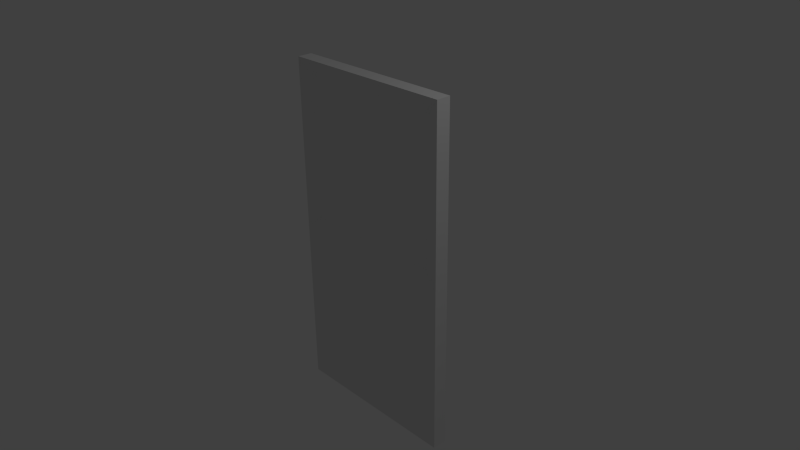 # Source: door.blend  (saved by Blender 2.71.0; exported with 4.5.12 LTS)
import bpy
from mathutils import Matrix  # noqa: F401  (used for matrix-valued properties, if any)

bpy.ops.wm.read_factory_settings(use_empty=True)
scene = bpy.context.scene
scene.name = 'Scene'

# ---- collections
col_collection_1 = bpy.data.collections.new('Collection 1'); scene.collection.children.link(col_collection_1)

# ---- materials (node trees are filled in below, after node groups)
mat_door = bpy.data.materials.new('Door')
mat_door.alpha_threshold = 0.0
mat_door.use_transparent_shadow = False
mat_door.roughness = 0.5
mat_door.line_color = (0.0, 0.0, 0.0, 1.0)
mat_door_window = bpy.data.materials.new('Door Window')
mat_door_window.alpha_threshold = 0.0
mat_door_window.use_transparent_shadow = False
mat_door_window.roughness = 0.5
mat_door_window.line_color = (0.0, 0.0, 0.0, 1.0)

# ---- material node trees

# ---- world
world_world = bpy.data.worlds.new('World'); scene.world = world_world
world_world.color = (0.05088, 0.05088, 0.05088)
world_world.use_sun_shadow = False
world_world.sun_shadow_jitter_overblur = 0.0
world_world.cycles.sampling_method = 'MANUAL'
world_world.cycles.sample_map_resolution = 256

# ---- cameras
cam_camera = bpy.data.cameras.new('Camera')
cam_camera.clip_end = 100.0
cam_camera.lens = 35.0
cam_camera.sensor_width = 32.0
cam_camera.sensor_height = 18.0
cam_camera.ortho_scale = 7.314
cam_camera.dof.focus_distance = 0.0
cam_camera.dof.aperture_fstop = 128.0

# ---- lights
light_lamp = bpy.data.lights.new('Lamp', 'POINT')
light_lamp.transmission_factor = 0.0
light_lamp.cutoff_distance = 30.0
light_lamp.energy = 100.0
light_lamp.shadow_buffer_clip_start = 1.001
light_lamp.shadow_soft_size = 0.1
light_lamp.shadow_maximum_resolution = 0.006
light_lamp.use_absolute_resolution = True
light_lamp.cycles.use_multiple_importance_sampling = False

# ---- meshes
me_cube = bpy.data.meshes.new('Cube')
me_cube.from_pydata([(1.0, 1.0, -1.0), (1.0, -1.0, -1.0), (-1.0, -1.0, -1.0), (-1.0, 1.0, -1.0), (1.0, 1.0, 1.0), (1.0, -1.0, 1.0), (-1.0, -1.0, 1.0), (-1.0, 1.0, 1.0), (1.0, 1.0, 0.0), (1.0, -1.0, 0.0), (-1.0, -1.0, 0.0), (-1.0, 1.0, 0.0), (0.8231, -0.3954, 0.9115), (-0.8231, -0.3954, 0.9115), (0.8231, -0.3954, 0.08846), (-0.8231, -0.3954, 0.08846)], [], [(0, 1, 2, 3), (4, 7, 6, 5), (8, 4, 5, 9), (10, 9, 14, 15), (10, 6, 7, 11), (8, 0, 3, 11), (0, 8, 9, 1), (1, 9, 10, 2), (2, 10, 11, 3), (4, 8, 11, 7), (14, 12, 13, 15), (5, 6, 13, 12), (6, 10, 15, 13), (9, 5, 12, 14)])
me_cube.polygons.foreach_set('material_index', [0, 0, 0, 0, 0, 0, 0, 0, 0, 0, 1, 0, 0, 0])
me_cube.materials.append(mat_door)
me_cube.materials.append(mat_door_window)
me_cube.use_remesh_preserve_volume = False
me_cube.use_remesh_preserve_attributes = False
me_cube.use_mirror_vertex_groups = False
me_cube.update()

# ---- objects
ob_cube = bpy.data.objects.new('Cube', me_cube)
ob_lamp = bpy.data.objects.new('Lamp', light_lamp)
ob_camera = bpy.data.objects.new('Camera', cam_camera)

# ---- transforms, parenting, visibility, modifiers, constraints
ob_cube.location = (0.0, 0.0, 0.0)
ob_cube.scale = (1.214, 0.1, 2.376)
ob_cube.lock_rotations_4d = False
ob_cube.empty_display_type = 'ARROWS'
ob_cube.lineart.crease_threshold = 0.0
ob_lamp.location = (4.076, 1.005, 5.904)
ob_lamp.rotation_euler = (0.6503, 0.05522, 1.866)
ob_lamp.lock_rotations_4d = False
ob_lamp.empty_display_type = 'ARROWS'
ob_lamp.color = (0.0, 0.0, 0.0, 0.0)
ob_lamp.lineart.crease_threshold = 0.0
ob_camera.location = (7.481, -6.508, 5.344)
ob_camera.rotation_euler = (1.109, 0.01082, 0.8149)
ob_camera.lock_rotations_4d = False
ob_camera.empty_display_type = 'ARROWS'
ob_camera.color = (0.0, 0.0, 0.0, 0.0)
ob_camera.display_type = 'WIRE'
ob_camera.lineart.crease_threshold = 0.0

# ---- collection membership
col_collection_1.objects.link(ob_cube)
col_collection_1.objects.link(ob_lamp)
col_collection_1.objects.link(ob_camera)

# ---- scene / render settings (as saved in the file)
scene.camera = ob_camera
scene.frame_start = 1; scene.frame_end = 250; scene.frame_set(1)
scene.render.engine = 'BLENDER_EEVEE_NEXT'
scene.render.resolution_percentage = 50
scene.render.dither_intensity = 0.0
scene.cycles.use_denoising = False
scene.cycles.samples = 10
scene.cycles.sampling_pattern = 'TABULATED_SOBOL'
scene.cycles.light_sampling_threshold = 0.0
scene.cycles.use_adaptive_sampling = False
scene.cycles.use_light_tree = False
scene.cycles.blur_glossy = 0.0
scene.cycles.volume_bounces = 1
scene.cycles.pixel_filter_type = 'GAUSSIAN'
scene.cycles.sample_clamp_indirect = 0.0
scene.view_settings.view_transform = 'Standard'
bpy.context.view_layer.update()
